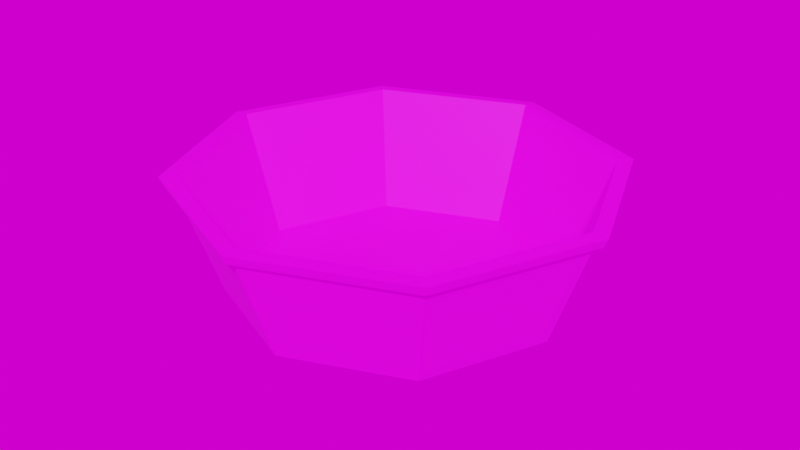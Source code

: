 # Source: bowl.blend  (saved by Blender 3.1.7; exported with 4.5.12 LTS)
import bpy
from mathutils import Matrix  # noqa: F401  (used for matrix-valued properties, if any)

bpy.ops.wm.read_factory_settings(use_empty=True)
scene = bpy.context.scene
scene.name = 'Scene'

# ---- collections
col_collection = bpy.data.collections.new('Collection'); scene.collection.children.link(col_collection)

# ---- images (referenced by path relative to the original .blend; pixels are not part of the script)
import os
ASSET_DIR = os.environ.get("B2B_ASSET_DIR", "")  # directory of the original .blend (textures are referenced by path, not embedded)
HERE = os.path.dirname(os.path.abspath(__file__))  # packed textures are extracted next to this script under _unpacked/

def load_image(name, relpath, width, height, colorspace="sRGB"):
    """Load a texture the original file referenced (path relative to the .blend, or extracted next to this script)."""
    p = next((c for c in (os.path.join(HERE, relpath), os.path.join(ASSET_DIR, relpath)) if relpath and os.path.exists(c)), "")
    if p:
        img = bpy.data.images.load(p, check_existing=True)
        img.name = name
    else:  # same state as the original file: an image datablock whose file is absent (Cycles renders it pink)
        img = bpy.data.images.new(name, width, height)
        img.source = "FILE"
        img.filepath = "//" + (relpath or name)
    img.colorspace_settings.name = colorspace
    return img
img_bowl = load_image('bowl', 'bowl.png', 1024, 1024, 'sRGB')
img_bathroom_1k_hdr = load_image('bathroom_1k.hdr', 'bathroom_1k.hdr', 1024, 1024, 'Linear Rec.709')

# ---- materials (node trees are filled in below, after node groups)
mat_bowl = bpy.data.materials.new('bowl')
mat_bowl.use_transparent_shadow = False

# ---- material node trees
mat_bowl.use_nodes = True; mat_bowl.node_tree.nodes.clear()
_N = mat_bowl.node_tree.nodes; _L = mat_bowl.node_tree.links
n0 = _N.new('ShaderNodeBsdfPrincipled'); n0.name = 'Principled BSDF'; n0.location = (10, 300)
n0.distribution = 'GGX'
n0.subsurface_method = 'RANDOM_WALK_SKIN'
n0.inputs[3].default_value = 1.45
n0.inputs[27].default_value = (0.0, 0.0, 0.0, 1.0)
n0.inputs[28].default_value = 1.0
n1 = _N.new('ShaderNodeOutputMaterial'); n1.name = 'Material Output'; n1.location = (300, 300)
n2 = _N.new('ShaderNodeTexImage'); n2.name = 'Image Texture'; n2.location = (-280, 280)
n2.image = img_bowl
_L.new(n0.outputs[0], n1.inputs[0])
_L.new(n2.outputs[0], n0.inputs[0])
n1.is_active_output = True

# ---- world
world_world = bpy.data.worlds.new('World'); scene.world = world_world
world_world.use_nodes = True; world_world.node_tree.nodes.clear()
_N = world_world.node_tree.nodes; _L = world_world.node_tree.links
n0 = _N.new('ShaderNodeTexEnvironment'); n0.name = 'Environment Texture'; n0.location = (-92, 328)
n0.image = img_bathroom_1k_hdr
n1 = _N.new('ShaderNodeOutputWorld'); n1.name = 'World Output.001'; n1.location = (328, 280)
_L.new(n0.outputs[0], n1.inputs[0])
n1.is_active_output = True
world_world.color = (0.05088, 0.05088, 0.05088)
world_world.use_sun_shadow = False
world_world.sun_shadow_jitter_overblur = 0.0

# ---- meshes
me_sphere = bpy.data.meshes.new('Sphere')
me_sphere.from_pydata([(-7.451e-09, 0.06345, 0.0374), (-7.451e-09, 0.05112, -1.192e-07), (0.04486, 0.04486, 0.0374), (0.03615, 0.03615, 0.0), (0.06345, 1.18e-09, 0.0374), (0.05112, 4.394e-09, -1.192e-07), (0.04486, -0.04486, 0.0374), (0.03615, -0.03615, -1.192e-07), (-2.235e-08, -0.06345, 0.0374), (-1.49e-08, -0.05112, -1.192e-07), (-0.04486, -0.04486, 0.0374), (-0.03615, -0.03615, -1.192e-07), (-0.06345, 3.124e-08, 0.0374), (-0.05112, 2.126e-08, -1.192e-07), (-0.04486, 0.04486, 0.0374), (-0.03615, 0.03615, -1.192e-07), (0.0, 0.0, 0.0), (-0.04508, 0.04508, 0.03411), (-0.06375, 3.055e-08, 0.03411), (-0.04508, -0.04508, 0.03411), (-2.235e-08, -0.06375, 0.03411), (0.04508, -0.04508, 0.03411), (0.06375, 2.495e-09, 0.03411), (0.04508, 0.04508, 0.03411), (-7.451e-09, 0.06375, 0.03411), (-7.451e-09, 0.06803, 0.03703), (0.04811, 0.04811, 0.03703), (0.06803, 1.454e-09, 0.03703), (0.04811, -0.04811, 0.03703), (-2.235e-08, -0.06803, 0.03703), (-0.04811, -0.04811, 0.03703), (-0.06803, 3.161e-08, 0.03703), (-0.04811, 0.04811, 0.03703), (-0.0472, 0.0472, 0.03411), (-0.06675, 3.123e-08, 0.03411), (-0.0472, -0.0472, 0.03411), (-2.235e-08, -0.06675, 0.03411), (0.0472, -0.0472, 0.03411), (0.06675, 1.865e-09, 0.03411), (0.0472, 0.0472, 0.03411), (-7.451e-09, 0.06675, 0.03411), (-7.464e-09, 0.06438, 0.03411), (0.04552, 0.04552, 0.03411), (0.06438, 1.019e-09, 0.03411), (0.04552, -0.04552, 0.03411), (-2.258e-08, -0.06438, 0.03411), (-0.04552, -0.04552, 0.03411), (-0.06438, 3.152e-08, 0.03411), (-0.04552, 0.04552, 0.03411), (-7.111e-09, 0.05227, -1.229e-07), (0.03696, 0.03696, -1.229e-07), (0.05227, 3.368e-09, -1.229e-07), (0.03696, -0.03696, -1.229e-07), (-1.939e-08, -0.05227, -1.229e-07), (-0.03696, -0.03696, -1.229e-07), (-0.05227, 2.813e-08, -1.229e-07), (-0.03696, 0.03696, -1.229e-07)], [], [(3, 1, 15, 16), (6, 4, 5, 7), (4, 2, 3, 5), (14, 12, 13, 15), (27, 4, 6, 28), (34, 31, 32, 33), (8, 6, 7, 9), (7, 16, 11, 9), (39, 26, 27, 38), (10, 8, 9, 11), (36, 29, 30, 35), (12, 10, 11, 13), (40, 25, 26, 39), (0, 14, 15, 1), (25, 40, 33, 32), (37, 28, 29, 36), (11, 16, 15, 13), (35, 30, 31, 34), (3, 16, 7, 5), (26, 2, 4, 27), (29, 8, 10, 30), (31, 12, 14, 32), (34, 33, 17, 18), (40, 24, 17, 33), (25, 0, 2, 26), (28, 6, 8, 29), (30, 10, 12, 31), (35, 34, 18, 19), (38, 22, 23, 39), (36, 35, 19, 20), (37, 21, 22, 38), (40, 39, 23, 24), (36, 20, 21, 37), (32, 14, 0, 25), (38, 27, 28, 37), (0, 1, 3, 2), (48, 56, 55, 47), (46, 54, 53, 45), (44, 52, 51, 43), (41, 42, 50, 49), (41, 49, 56, 48), (47, 55, 54, 46), (45, 53, 52, 44), (43, 51, 50, 42)])
_uv = me_sphere.uv_layers.new(name='UVMap')
_uv.uv.foreach_set('vector', [0.9787, 0.4074, 0.9787, 0.5992, 0.8431, 0.7349, 0.7472, 0.5033, 0.3504, 0.1528, 0.3729, 0.008484, 0.4937, 0.05111, 0.4661, 0.1754, 0.3958, 0.9938, 0.3734, 0.877, 0.4711, 0.8582, 0.4937, 0.959, 0.3414, 0.6536, 0.333, 0.537, 0.4397, 0.5376, 0.4439, 0.6488, 0.3586, 0.0001213, 0.3729, 0.008484, 0.3504, 0.1528, 0.3374, 0.1513, 0.3138, 0.538, 0.3222, 0.5377, 0.331, 0.6547, 0.3229, 0.6554, 0.3362, 0.2855, 0.3504, 0.1528, 0.4661, 0.1754, 0.4504, 0.2996, 0.6513, 0.2718, 0.7472, 0.5033, 0.5156, 0.5992, 0.5156, 0.4074, 0.3565, 0.88, 0.3642, 0.8787, 0.387, 0.9996, 0.3777, 0.9999, 0.3309, 0.4144, 0.3362, 0.2855, 0.4504, 0.2996, 0.4417, 0.4212, 0.3151, 0.2841, 0.3243, 0.2848, 0.3195, 0.4144, 0.3107, 0.4143, 0.333, 0.537, 0.3309, 0.4144, 0.4417, 0.4212, 0.4397, 0.5376, 0.337, 0.7694, 0.3449, 0.7684, 0.3642, 0.8787, 0.3565, 0.88, 0.355, 0.7668, 0.3414, 0.6536, 0.4439, 0.6488, 0.4541, 0.7559, 0.3449, 0.7684, 0.337, 0.7694, 0.3229, 0.6554, 0.331, 0.6547, 0.3286, 0.1502, 0.3374, 0.1513, 0.3243, 0.2848, 0.3151, 0.2841, 0.5156, 0.5992, 0.7472, 0.5033, 0.8431, 0.7349, 0.6513, 0.7349, 0.3107, 0.4143, 0.3195, 0.4144, 0.3222, 0.5377, 0.3138, 0.538, 0.9787, 0.4074, 0.7472, 0.5033, 0.6513, 0.2718, 0.8431, 0.2718, 0.3642, 0.8787, 0.3734, 0.877, 0.3958, 0.9938, 0.387, 0.9996, 0.3243, 0.2848, 0.3362, 0.2855, 0.3309, 0.4144, 0.3195, 0.4144, 0.3222, 0.5377, 0.333, 0.537, 0.3414, 0.6536, 0.331, 0.6547, 0.3138, 0.538, 0.3229, 0.6554, 0.3165, 0.656, 0.3068, 0.5383, 0.337, 0.7694, 0.3302, 0.7705, 0.3165, 0.656, 0.3229, 0.6554, 0.3449, 0.7684, 0.355, 0.7668, 0.3734, 0.877, 0.3642, 0.8787, 0.3374, 0.1513, 0.3504, 0.1528, 0.3362, 0.2855, 0.3243, 0.2848, 0.3195, 0.4144, 0.3309, 0.4144, 0.333, 0.537, 0.3222, 0.5377, 0.3107, 0.4143, 0.3138, 0.538, 0.3068, 0.5383, 0.3033, 0.4142, 0.3777, 0.9999, 0.3701, 0.9982, 0.3502, 0.8811, 0.3565, 0.88, 0.3151, 0.2841, 0.3107, 0.4143, 0.3033, 0.4142, 0.3071, 0.2835, 0.3286, 0.1502, 0.3208, 0.1493, 0.3394, 0.002774, 0.3481, 0.0003806, 0.337, 0.7694, 0.3565, 0.88, 0.3502, 0.8811, 0.3302, 0.7705, 0.3151, 0.2841, 0.3071, 0.2835, 0.3208, 0.1493, 0.3286, 0.1502, 0.331, 0.6547, 0.3414, 0.6536, 0.355, 0.7668, 0.3449, 0.7684, 0.3481, 0.0003806, 0.3586, 0.0001213, 0.3374, 0.1513, 0.3286, 0.1502, 0.355, 0.7668, 0.4541, 0.7559, 0.4711, 0.8582, 0.3734, 0.877, 0.0001213, 0.4471, 0.09837, 0.4471, 0.1123, 0.3394, 0.01724, 0.3144, 0.06748, 0.1905, 0.1531, 0.2388, 0.2181, 0.1518, 0.1476, 0.08339, 0.2522, 0.894, 0.303, 0.8099, 0.2181, 0.7423, 0.1476, 0.8108, 0.01724, 0.5797, 0.06748, 0.7036, 0.1531, 0.6554, 0.1123, 0.5548, 0.01724, 0.5797, 0.1123, 0.5548, 0.09837, 0.4471, 0.0001213, 0.4471, 0.01724, 0.3144, 0.1123, 0.3394, 0.1531, 0.2388, 0.06748, 0.1905, 0.1476, 0.08339, 0.2181, 0.1518, 0.303, 0.0842, 0.2522, 0.0001213, 0.1476, 0.8108, 0.2181, 0.7423, 0.1531, 0.6554, 0.06748, 0.7036])
me_sphere.materials.append(mat_bowl)
me_sphere.use_remesh_fix_poles = True
me_sphere.use_remesh_preserve_attributes = False
me_sphere.use_mirror_vertex_groups = False
me_sphere.update()

# ---- objects
ob_sphere = bpy.data.objects.new('Sphere', me_sphere)

# ---- transforms, parenting, visibility, modifiers, constraints
ob_sphere.location = (0.0, 0.0, 0.0)

# ---- collection membership
col_collection.objects.link(ob_sphere)

# ---- scene / render settings (as saved in the file)
scene.frame_start = 1; scene.frame_end = 250; scene.frame_set(0)
scene.render.engine = 'BLENDER_EEVEE_NEXT'
scene.cycles.use_denoising = False
scene.cycles.sampling_pattern = 'TABULATED_SOBOL'
scene.cycles.use_light_tree = False
scene.eevee.taa_samples = 128
scene.view_settings.view_transform = 'Filmic'
bpy.context.view_layer.update()

# ---- added for rendering (the .blend has no active camera and no usable light): camera, sun
cam_auto = bpy.data.cameras.new('AutoCamera')
cam_auto.lens = 50.0
cam_auto.sensor_width = 36.0
cam_auto.clip_end = 1000.0
ob_auto_camera = bpy.data.objects.new('AutoCamera', cam_auto)
scene.collection.objects.link(ob_auto_camera)
ob_auto_camera.location = (0.185045, -0.222054, 0.166734)
ob_auto_camera.rotation_euler = (1.09748, -7.21219e-08, 0.694738)
scene.camera = ob_auto_camera
light_auto_sun = bpy.data.lights.new('AutoSun', 'SUN')
light_auto_sun.energy = 3.0
light_auto_sun.angle = 0.0523599
ob_auto_sun = bpy.data.objects.new('AutoSun', light_auto_sun)
scene.collection.objects.link(ob_auto_sun)
ob_auto_sun.rotation_euler = (0.872665, 0.174533, 0.523599)
bpy.context.view_layer.update()
